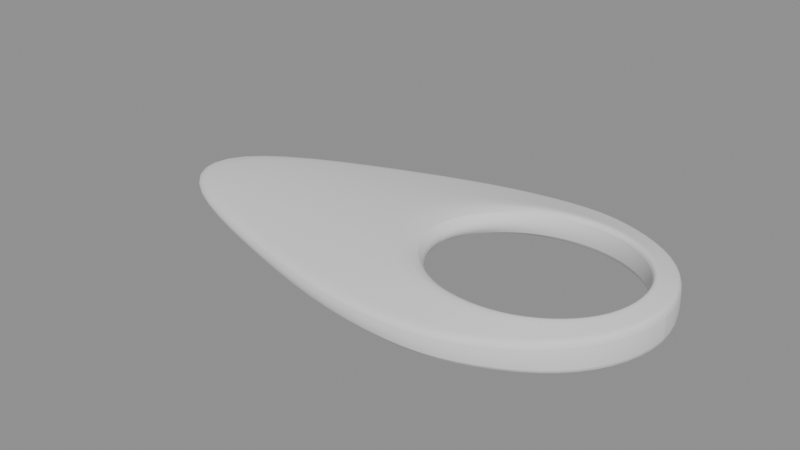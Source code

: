 # Source: hive_controller_surface_v3.blend  (saved by Blender 5.2.44; exported with 4.5.12 LTS)
import bpy
from mathutils import Matrix  # noqa: F401  (used for matrix-valued properties, if any)

bpy.ops.wm.read_factory_settings(use_empty=True)
scene = bpy.context.scene
scene.name = 'Scene'

# ---- meshes
me_hive_controller_shell_v2mesh = bpy.data.meshes.new('hive_controller_shell_v2Mesh')
me_hive_controller_shell_v2mesh.from_pydata([(0.055, 0.0, 0.01), (0.05, 0.018, 0.01), (0.038, 0.032, 0.009), (0.018, 0.042, 0.008), (0.0, 0.045, 0.007), (-0.03, 0.042, 0.006), (-0.065, 0.032, 0.005), (-0.105, 0.018, 0.004), (-0.12, 0.0, 0.004), (-0.105, -0.018, 0.004), (-0.065, -0.032, 0.005), (-0.03, -0.042, 0.006), (0.0, -0.045, 0.007), (0.018, -0.042, 0.008), (0.038, -0.032, 0.009), (0.05, -0.018, 0.01), (0.05338, 0.0, 0.01036), (0.04892, 0.01674, 0.01036), (0.03782, 0.02984, 0.00954), (0.01962, 0.03912, 0.00872), (0.0027, 0.04194, 0.0079), (-0.02406, 0.03912, 0.00708), (-0.05456, 0.02984, 0.00626), (-0.08862, 0.01674, 0.00544), (-0.1015, 0.0, 0.00544), (-0.08862, -0.01674, 0.00544), (-0.05456, -0.02984, 0.00626), (-0.02406, -0.03912, 0.00708), (0.0027, -0.04194, 0.0079), (0.01962, -0.03912, 0.00872), (0.03782, -0.02984, 0.00954), (0.04892, -0.01674, 0.01036), (0.04798, 0.0, 0.01156), (0.04532, 0.01254, 0.01156), (0.03722, 0.02264, 0.01134), (0.02502, 0.02952, 0.01112), (0.0117, 0.03174, 0.0109), (-0.00426, 0.02952, 0.01068), (-0.01976, 0.02264, 0.01046), (-0.03402, 0.01254, 0.01024), (-0.03966, 0.0, 0.01024), (-0.03402, -0.01254, 0.01024), (-0.01976, -0.02264, 0.01046), (-0.00426, -0.02952, 0.01068), (0.0117, -0.03174, 0.0109), (0.02502, -0.02952, 0.01112), (0.03722, -0.02264, 0.01134), (0.04532, -0.01254, 0.01156), (0.046, 0.0, 0.012), (0.044, 0.011, 0.012), (0.037, 0.02, 0.012), (0.027, 0.026, 0.012), (0.015, 0.028, 0.012), (0.003, 0.026, 0.012), (-0.007, 0.02, 0.012), (-0.014, 0.011, 0.012), (-0.017, 0.0, 0.012), (-0.014, -0.011, 0.012), (-0.007, -0.02, 0.012), (0.003, -0.026, 0.012), (0.015, -0.028, 0.012), (0.027, -0.026, 0.012), (0.037, -0.02, 0.012), (0.044, -0.011, 0.012), (0.055, 0.0, 0.0), (0.05, 0.018, 0.0), (0.038, 0.032, 0.0), (0.018, 0.042, 0.0), (0.0, 0.045, 0.0), (-0.03, 0.042, 0.0), (-0.065, 0.032, 0.0), (-0.105, 0.018, 0.0), (-0.12, 0.0, 0.0), (-0.105, -0.018, 0.0), (-0.065, -0.032, 0.0), (-0.03, -0.042, 0.0), (0.0, -0.045, 0.0), (0.018, -0.042, 0.0), (0.038, -0.032, 0.0), (0.05, -0.018, 0.0), (0.05338, 0.0, 0.00036), (0.04892, 0.01674, 0.00036), (0.03782, 0.02984, 0.00036), (0.01962, 0.03912, 0.00036), (0.0027, 0.04194, 0.00036), (-0.02406, 0.03912, 0.00036), (-0.05456, 0.02984, 0.00036), (-0.08862, 0.01674, 0.00036), (-0.1015, 0.0, 0.00036), (-0.08862, -0.01674, 0.00036), (-0.05456, -0.02984, 0.00036), (-0.02406, -0.03912, 0.00036), (0.0027, -0.04194, 0.00036), (0.01962, -0.03912, 0.00036), (0.03782, -0.02984, 0.00036), (0.04892, -0.01674, 0.00036), (0.04798, 0.0, 0.00156), (0.04532, 0.01254, 0.00156), (0.03722, 0.02264, 0.00156), (0.02502, 0.02952, 0.00156), (0.0117, 0.03174, 0.00156), (-0.00426, 0.02952, 0.00156), (-0.01976, 0.02264, 0.00156), (-0.03402, 0.01254, 0.00156), (-0.03966, 0.0, 0.00156), (-0.03402, -0.01254, 0.00156), (-0.01976, -0.02264, 0.00156), (-0.00426, -0.02952, 0.00156), (0.0117, -0.03174, 0.00156), (0.02502, -0.02952, 0.00156), (0.03722, -0.02264, 0.00156), (0.04532, -0.01254, 0.00156), (0.046, 0.0, 0.002), (0.044, 0.011, 0.002), (0.037, 0.02, 0.002), (0.027, 0.026, 0.002), (0.015, 0.028, 0.002), (0.003, 0.026, 0.002), (-0.007, 0.02, 0.002), (-0.014, 0.011, 0.002), (-0.017, 0.0, 0.002), (-0.014, -0.011, 0.002), (-0.007, -0.02, 0.002), (0.003, -0.026, 0.002), (0.015, -0.028, 0.002), (0.027, -0.026, 0.002), (0.037, -0.02, 0.002), (0.044, -0.011, 0.002)], [], [(0, 1, 17, 16), (64, 80, 81, 65), (1, 2, 18, 17), (65, 81, 82, 66), (2, 3, 19, 18), (66, 82, 83, 67), (3, 4, 20, 19), (67, 83, 84, 68), (4, 5, 21, 20), (68, 84, 85, 69), (5, 6, 22, 21), (69, 85, 86, 70), (6, 7, 23, 22), (70, 86, 87, 71), (7, 8, 24, 23), (71, 87, 88, 72), (8, 9, 25, 24), (72, 88, 89, 73), (9, 10, 26, 25), (73, 89, 90, 74), (10, 11, 27, 26), (74, 90, 91, 75), (11, 12, 28, 27), (75, 91, 92, 76), (12, 13, 29, 28), (76, 92, 93, 77), (13, 14, 30, 29), (77, 93, 94, 78), (14, 15, 31, 30), (78, 94, 95, 79), (15, 0, 16, 31), (79, 95, 80, 64), (16, 17, 33, 32), (80, 96, 97, 81), (17, 18, 34, 33), (81, 97, 98, 82), (18, 19, 35, 34), (82, 98, 99, 83), (19, 20, 36, 35), (83, 99, 100, 84), (20, 21, 37, 36), (84, 100, 101, 85), (21, 22, 38, 37), (85, 101, 102, 86), (22, 23, 39, 38), (86, 102, 103, 87), (23, 24, 40, 39), (87, 103, 104, 88), (24, 25, 41, 40), (88, 104, 105, 89), (25, 26, 42, 41), (89, 105, 106, 90), (26, 27, 43, 42), (90, 106, 107, 91), (27, 28, 44, 43), (91, 107, 108, 92), (28, 29, 45, 44), (92, 108, 109, 93), (29, 30, 46, 45), (93, 109, 110, 94), (30, 31, 47, 46), (94, 110, 111, 95), (31, 16, 32, 47), (95, 111, 96, 80), (32, 33, 49, 48), (96, 112, 113, 97), (33, 34, 50, 49), (97, 113, 114, 98), (34, 35, 51, 50), (98, 114, 115, 99), (35, 36, 52, 51), (99, 115, 116, 100), (36, 37, 53, 52), (100, 116, 117, 101), (37, 38, 54, 53), (101, 117, 118, 102), (38, 39, 55, 54), (102, 118, 119, 103), (39, 40, 56, 55), (103, 119, 120, 104), (40, 41, 57, 56), (104, 120, 121, 105), (41, 42, 58, 57), (105, 121, 122, 106), (42, 43, 59, 58), (106, 122, 123, 107), (43, 44, 60, 59), (107, 123, 124, 108), (44, 45, 61, 60), (108, 124, 125, 109), (45, 46, 62, 61), (109, 125, 126, 110), (46, 47, 63, 62), (110, 126, 127, 111), (47, 32, 48, 63), (111, 127, 112, 96), (0, 64, 65, 1), (1, 65, 66, 2), (2, 66, 67, 3), (3, 67, 68, 4), (4, 68, 69, 5), (5, 69, 70, 6), (6, 70, 71, 7), (7, 71, 72, 8), (8, 72, 73, 9), (9, 73, 74, 10), (10, 74, 75, 11), (11, 75, 76, 12), (12, 76, 77, 13), (13, 77, 78, 14), (14, 78, 79, 15), (15, 79, 64, 0), (49, 113, 112, 48), (50, 114, 113, 49), (51, 115, 114, 50), (52, 116, 115, 51), (53, 117, 116, 52), (54, 118, 117, 53), (55, 119, 118, 54), (56, 120, 119, 55), (57, 121, 120, 56), (58, 122, 121, 57), (59, 123, 122, 58), (60, 124, 123, 59), (61, 125, 124, 60), (62, 126, 125, 61), (63, 127, 126, 62), (48, 112, 127, 63)])
me_hive_controller_shell_v2mesh.polygons.foreach_set('use_smooth', [True] * 128)
_k = set([(0, 1), (0, 15), (0, 64), (1, 2), (2, 3), (3, 4), (4, 5), (5, 6), (6, 7), (7, 8), (7, 71), (8, 9), (8, 72), (9, 10), (9, 73), (10, 11), (11, 12), (12, 13), (13, 14), (14, 15), (48, 49), (48, 63), (49, 50), (50, 51), (51, 52), (52, 53), (53, 54), (54, 55), (55, 56), (56, 57), (56, 120), (57, 58), (58, 59), (59, 60), (60, 61), (61, 62), (62, 63), (64, 65), (64, 79), (65, 66), (66, 67), (67, 68), (68, 69), (69, 70), (70, 71), (71, 72), (72, 73), (73, 74), (74, 75), (75, 76), (76, 77), (77, 78), (78, 79), (112, 113), (112, 127), (113, 114), (114, 115), (115, 116), (116, 117), (117, 118), (118, 119), (119, 120), (120, 121), (121, 122), (122, 123), (123, 124), (124, 125), (125, 126), (126, 127)])
me_hive_controller_shell_v2mesh.attributes.new('sharp_edge', 'BOOLEAN', 'EDGE').data.foreach_set('value', [ (min(e.vertices), max(e.vertices)) in _k for e in me_hive_controller_shell_v2mesh.edges])
_uv = me_hive_controller_shell_v2mesh.uv_layers.new(name='QuadLayeredAnnularShellUV')
_uv.uv.foreach_set('vector', [0.0, 0.0, 1.0, 0.0, 1.0, 1.0, 0.0, 1.0, 0.0, 0.0, 1.0, 0.0, 1.0, 1.0, 0.0, 1.0, 0.0, 0.0, 1.0, 0.0, 1.0, 1.0, 0.0, 1.0, 0.0, 0.0, 1.0, 0.0, 1.0, 1.0, 0.0, 1.0, 0.0, 0.0, 1.0, 0.0, 1.0, 1.0, 0.0, 1.0, 0.0, 0.0, 1.0, 0.0, 1.0, 1.0, 0.0, 1.0, 0.0, 0.0, 1.0, 0.0, 1.0, 1.0, 0.0, 1.0, 0.0, 0.0, 1.0, 0.0, 1.0, 1.0, 0.0, 1.0, 0.0, 0.0, 1.0, 0.0, 1.0, 1.0, 0.0, 1.0, 0.0, 0.0, 1.0, 0.0, 1.0, 1.0, 0.0, 1.0, 0.0, 0.0, 1.0, 0.0, 1.0, 1.0, 0.0, 1.0, 0.0, 0.0, 1.0, 0.0, 1.0, 1.0, 0.0, 1.0, 0.0, 0.0, 1.0, 0.0, 1.0, 1.0, 0.0, 1.0, 0.0, 0.0, 1.0, 0.0, 1.0, 1.0, 0.0, 1.0, 0.0, 0.0, 1.0, 0.0, 1.0, 1.0, 0.0, 1.0, 0.0, 0.0, 1.0, 0.0, 1.0, 1.0, 0.0, 1.0, 0.0, 0.0, 1.0, 0.0, 1.0, 1.0, 0.0, 1.0, 0.0, 0.0, 1.0, 0.0, 1.0, 1.0, 0.0, 1.0, 0.0, 0.0, 1.0, 0.0, 1.0, 1.0, 0.0, 1.0, 0.0, 0.0, 1.0, 0.0, 1.0, 1.0, 0.0, 1.0, 0.0, 0.0, 1.0, 0.0, 1.0, 1.0, 0.0, 1.0, 0.0, 0.0, 1.0, 0.0, 1.0, 1.0, 0.0, 1.0, 0.0, 0.0, 1.0, 0.0, 1.0, 1.0, 0.0, 1.0, 0.0, 0.0, 1.0, 0.0, 1.0, 1.0, 0.0, 1.0, 0.0, 0.0, 1.0, 0.0, 1.0, 1.0, 0.0, 1.0, 0.0, 0.0, 1.0, 0.0, 1.0, 1.0, 0.0, 1.0, 0.0, 0.0, 1.0, 0.0, 1.0, 1.0, 0.0, 1.0, 0.0, 0.0, 1.0, 0.0, 1.0, 1.0, 0.0, 1.0, 0.0, 0.0, 1.0, 0.0, 1.0, 1.0, 0.0, 1.0, 0.0, 0.0, 1.0, 0.0, 1.0, 1.0, 0.0, 1.0, 0.0, 0.0, 1.0, 0.0, 1.0, 1.0, 0.0, 1.0, 0.0, 0.0, 1.0, 0.0, 1.0, 1.0, 0.0, 1.0, 0.0, 0.0, 1.0, 0.0, 1.0, 1.0, 0.0, 1.0, 0.0, 0.0, 1.0, 0.0, 1.0, 1.0, 0.0, 1.0, 0.0, 0.0, 1.0, 0.0, 1.0, 1.0, 0.0, 1.0, 0.0, 0.0, 1.0, 0.0, 1.0, 1.0, 0.0, 1.0, 0.0, 0.0, 1.0, 0.0, 1.0, 1.0, 0.0, 1.0, 0.0, 0.0, 1.0, 0.0, 1.0, 1.0, 0.0, 1.0, 0.0, 0.0, 1.0, 0.0, 1.0, 1.0, 0.0, 1.0, 0.0, 0.0, 1.0, 0.0, 1.0, 1.0, 0.0, 1.0, 0.0, 0.0, 1.0, 0.0, 1.0, 1.0, 0.0, 1.0, 0.0, 0.0, 1.0, 0.0, 1.0, 1.0, 0.0, 1.0, 0.0, 0.0, 1.0, 0.0, 1.0, 1.0, 0.0, 1.0, 0.0, 0.0, 1.0, 0.0, 1.0, 1.0, 0.0, 1.0, 0.0, 0.0, 1.0, 0.0, 1.0, 1.0, 0.0, 1.0, 0.0, 0.0, 1.0, 0.0, 1.0, 1.0, 0.0, 1.0, 0.0, 0.0, 1.0, 0.0, 1.0, 1.0, 0.0, 1.0, 0.0, 0.0, 1.0, 0.0, 1.0, 1.0, 0.0, 1.0, 0.0, 0.0, 1.0, 0.0, 1.0, 1.0, 0.0, 1.0, 0.0, 0.0, 1.0, 0.0, 1.0, 1.0, 0.0, 1.0, 0.0, 0.0, 1.0, 0.0, 1.0, 1.0, 0.0, 1.0, 0.0, 0.0, 1.0, 0.0, 1.0, 1.0, 0.0, 1.0, 0.0, 0.0, 1.0, 0.0, 1.0, 1.0, 0.0, 1.0, 0.0, 0.0, 1.0, 0.0, 1.0, 1.0, 0.0, 1.0, 0.0, 0.0, 1.0, 0.0, 1.0, 1.0, 0.0, 1.0, 0.0, 0.0, 1.0, 0.0, 1.0, 1.0, 0.0, 1.0, 0.0, 0.0, 1.0, 0.0, 1.0, 1.0, 0.0, 1.0, 0.0, 0.0, 1.0, 0.0, 1.0, 1.0, 0.0, 1.0, 0.0, 0.0, 1.0, 0.0, 1.0, 1.0, 0.0, 1.0, 0.0, 0.0, 1.0, 0.0, 1.0, 1.0, 0.0, 1.0, 0.0, 0.0, 1.0, 0.0, 1.0, 1.0, 0.0, 1.0, 0.0, 0.0, 1.0, 0.0, 1.0, 1.0, 0.0, 1.0, 0.0, 0.0, 1.0, 0.0, 1.0, 1.0, 0.0, 1.0, 0.0, 0.0, 1.0, 0.0, 1.0, 1.0, 0.0, 1.0, 0.0, 0.0, 1.0, 0.0, 1.0, 1.0, 0.0, 1.0, 0.0, 0.0, 1.0, 0.0, 1.0, 1.0, 0.0, 1.0, 0.0, 0.0, 1.0, 0.0, 1.0, 1.0, 0.0, 1.0, 0.0, 0.0, 1.0, 0.0, 1.0, 1.0, 0.0, 1.0, 0.0, 0.0, 1.0, 0.0, 1.0, 1.0, 0.0, 1.0, 0.0, 0.0, 1.0, 0.0, 1.0, 1.0, 0.0, 1.0, 0.0, 0.0, 1.0, 0.0, 1.0, 1.0, 0.0, 1.0, 0.0, 0.0, 1.0, 0.0, 1.0, 1.0, 0.0, 1.0, 0.0, 0.0, 1.0, 0.0, 1.0, 1.0, 0.0, 1.0, 0.0, 0.0, 1.0, 0.0, 1.0, 1.0, 0.0, 1.0, 0.0, 0.0, 1.0, 0.0, 1.0, 1.0, 0.0, 1.0, 0.0, 0.0, 1.0, 0.0, 1.0, 1.0, 0.0, 1.0, 0.0, 0.0, 1.0, 0.0, 1.0, 1.0, 0.0, 1.0, 0.0, 0.0, 1.0, 0.0, 1.0, 1.0, 0.0, 1.0, 0.0, 0.0, 1.0, 0.0, 1.0, 1.0, 0.0, 1.0, 0.0, 0.0, 1.0, 0.0, 1.0, 1.0, 0.0, 1.0, 0.0, 0.0, 1.0, 0.0, 1.0, 1.0, 0.0, 1.0, 0.0, 0.0, 1.0, 0.0, 1.0, 1.0, 0.0, 1.0, 0.0, 0.0, 1.0, 0.0, 1.0, 1.0, 0.0, 1.0, 0.0, 0.0, 1.0, 0.0, 1.0, 1.0, 0.0, 1.0, 0.0, 0.0, 1.0, 0.0, 1.0, 1.0, 0.0, 1.0, 0.0, 0.0, 1.0, 0.0, 1.0, 1.0, 0.0, 1.0, 0.0, 0.0, 1.0, 0.0, 1.0, 1.0, 0.0, 1.0, 0.0, 0.0, 1.0, 0.0, 1.0, 1.0, 0.0, 1.0, 0.0, 0.0, 1.0, 0.0, 1.0, 1.0, 0.0, 1.0, 0.0, 0.0, 1.0, 0.0, 1.0, 1.0, 0.0, 1.0, 0.0, 0.0, 1.0, 0.0, 1.0, 1.0, 0.0, 1.0, 0.0, 0.0, 1.0, 0.0, 1.0, 1.0, 0.0, 1.0, 0.0, 0.0, 1.0, 0.0, 1.0, 1.0, 0.0, 1.0, 0.0, 0.0, 1.0, 0.0, 1.0, 1.0, 0.0, 1.0, 0.0, 0.0, 1.0, 0.0, 1.0, 1.0, 0.0, 1.0, 0.0, 0.0, 1.0, 0.0, 1.0, 1.0, 0.0, 1.0, 0.0, 0.0, 1.0, 0.0, 1.0, 1.0, 0.0, 1.0, 0.0, 0.0, 1.0, 0.0, 1.0, 1.0, 0.0, 1.0, 0.0, 0.0, 1.0, 0.0, 1.0, 1.0, 0.0, 1.0, 0.0, 0.0, 1.0, 0.0, 1.0, 1.0, 0.0, 1.0, 0.0, 0.0, 1.0, 0.0, 1.0, 1.0, 0.0, 1.0, 0.0, 0.0, 1.0, 0.0, 1.0, 1.0, 0.0, 1.0, 0.0, 0.0, 1.0, 0.0, 1.0, 1.0, 0.0, 1.0, 0.0, 0.0, 1.0, 0.0, 1.0, 1.0, 0.0, 1.0, 0.0, 0.0, 1.0, 0.0, 1.0, 1.0, 0.0, 1.0, 0.0, 0.0, 1.0, 0.0, 1.0, 1.0, 0.0, 1.0, 0.0, 0.0, 1.0, 0.0, 1.0, 1.0, 0.0, 1.0, 0.0, 0.0, 1.0, 0.0, 1.0, 1.0, 0.0, 1.0, 0.0, 0.0, 1.0, 0.0, 1.0, 1.0, 0.0, 1.0, 0.0, 0.0, 1.0, 0.0, 1.0, 1.0, 0.0, 1.0, 0.0, 0.0, 1.0, 0.0, 1.0, 1.0, 0.0, 1.0, 0.0, 0.0, 1.0, 0.0, 1.0, 1.0, 0.0, 1.0, 0.0, 0.0, 1.0, 0.0, 1.0, 1.0, 0.0, 1.0, 0.0, 0.0, 1.0, 0.0, 1.0, 1.0, 0.0, 1.0, 0.0, 0.0, 1.0, 0.0, 1.0, 1.0, 0.0, 1.0, 0.0, 0.0, 1.0, 0.0, 1.0, 1.0, 0.0, 1.0, 0.0, 0.0, 1.0, 0.0, 1.0, 1.0, 0.0, 1.0, 0.0, 0.0, 1.0, 0.0, 1.0, 1.0, 0.0, 1.0, 0.0, 0.0, 1.0, 0.0, 1.0, 1.0, 0.0, 1.0, 0.0, 0.0, 1.0, 0.0, 1.0, 1.0, 0.0, 1.0, 0.0, 0.0, 1.0, 0.0, 1.0, 1.0, 0.0, 1.0, 0.0, 0.0, 1.0, 0.0, 1.0, 1.0, 0.0, 1.0, 0.0, 0.0, 1.0, 0.0, 1.0, 1.0, 0.0, 1.0, 0.0, 0.0, 1.0, 0.0, 1.0, 1.0, 0.0, 1.0, 0.0, 0.0, 1.0, 0.0, 1.0, 1.0, 0.0, 1.0, 0.0, 0.0, 1.0, 0.0, 1.0, 1.0, 0.0, 1.0, 0.0, 0.0, 1.0, 0.0, 1.0, 1.0, 0.0, 1.0, 0.0, 0.0, 1.0, 0.0, 1.0, 1.0, 0.0, 1.0])
me_hive_controller_shell_v2mesh.update()

# ---- objects
ob_hive_controller_shell_v2 = bpy.data.objects.new('hive_controller_shell_v2', me_hive_controller_shell_v2mesh)

# ---- transforms, parenting, visibility, modifiers, constraints
ob_hive_controller_shell_v2.location = (0.0, 0.0, 0.0)
_m = ob_hive_controller_shell_v2.modifiers.new('Tutorial_Live_Subdivision', 'SUBSURF')
_m.levels = 2

# ---- collection membership
scene.collection.objects.link(ob_hive_controller_shell_v2)

# ---- scene / render settings (as saved in the file)
scene.frame_start = 1; scene.frame_end = 250; scene.frame_set(1)
scene.render.engine = 'BLENDER_EEVEE_NEXT'
scene.render.bake_bias = 0.0
scene.render.bake_samples = 0
scene.render.compositor_device = 'GPU'
scene.eevee.use_volume_custom_range = False
scene.eevee.fast_gi_thickness_near = 0.1
scene.eevee.fast_gi_thickness_far = 0.0
scene.eevee.ray_tracing_options.screen_trace_thickness = 0.1
bpy.context.view_layer.update()

# ---- added for rendering (the .blend has no active camera and no usable light): camera, sun + grey world if the file has none
cam_auto = bpy.data.cameras.new('AutoCamera')
cam_auto.lens = 50.0
cam_auto.sensor_width = 36.0
cam_auto.clip_end = 1000.0
ob_auto_camera = bpy.data.objects.new('AutoCamera', cam_auto)
scene.collection.objects.link(ob_auto_camera)
ob_auto_camera.location = (0.152545, -0.222054, 0.154036)
ob_auto_camera.rotation_euler = (1.09748, -7.21219e-08, 0.694738)
scene.camera = ob_auto_camera
light_auto_sun = bpy.data.lights.new('AutoSun', 'SUN')
light_auto_sun.energy = 3.0
light_auto_sun.angle = 0.0523599
ob_auto_sun = bpy.data.objects.new('AutoSun', light_auto_sun)
scene.collection.objects.link(ob_auto_sun)
ob_auto_sun.rotation_euler = (0.872665, 0.174533, 0.523599)
if scene.world is None:
    world_auto = bpy.data.worlds.new('AutoWorld')
    world_auto.color = (0.3, 0.3, 0.3)
    scene.world = world_auto
bpy.context.view_layer.update()
